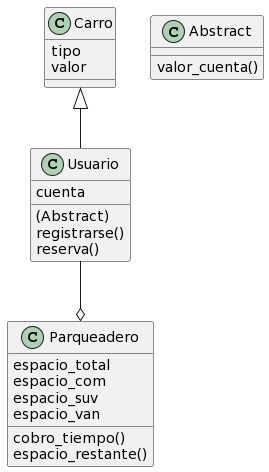

The diagram above was rendered by PlantUML. Its source (embedded in the PNG):
@startuml
class Carro{
tipo
valor
}
class Parqueadero{
espacio_total
espacio_com
espacio_suv
espacio_van
cobro_tiempo()
espacio_restante()
}

class Usuario{
(Abstract)
cuenta
registrarse()
reserva()
}

class Abstract{
valor_cuenta()
}

Usuario --o Parqueadero
Carro <|-- Usuario
@enduml